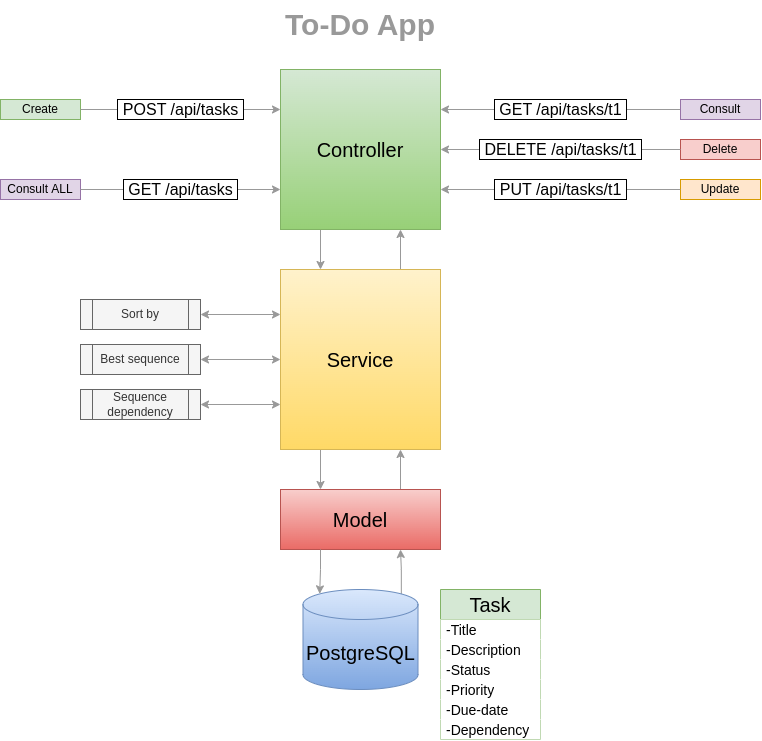

The diagram above was exported from draw.io. Its source (the exported page's mxGraphModel, read from the mxfile embedded in the PNG):
<mxGraphModel dx="733" dy="443" grid="1" gridSize="10" guides="1" tooltips="1" connect="1" arrows="1" fold="1" page="1" pageScale="1" pageWidth="850" pageHeight="1100" math="0" shadow="0">
  <root>
    <mxCell id="0" />
    <mxCell id="1" parent="0" />
    <mxCell id="8iivArCEx1H5-otgk7mG-1" value="&lt;font&gt;To-Do App&lt;/font&gt;" style="text;html=1;align=center;verticalAlign=middle;whiteSpace=wrap;rounded=0;fontStyle=1;fontSize=30;labelBorderColor=none;labelBackgroundColor=none;fontColor=#999999;" parent="1" vertex="1">
      <mxGeometry x="285" y="10" width="230" height="50" as="geometry" />
    </mxCell>
    <mxCell id="8iivArCEx1H5-otgk7mG-5" value="Task" style="swimlane;fontStyle=0;childLayout=stackLayout;horizontal=1;startSize=30;horizontalStack=0;resizeParent=1;resizeParentMax=0;resizeLast=0;collapsible=1;marginBottom=0;whiteSpace=wrap;html=1;fontSize=20;fillColor=#d5e8d4;strokeColor=#82b366;" parent="1" vertex="1">
      <mxGeometry x="480" y="600" width="100" height="150" as="geometry" />
    </mxCell>
    <mxCell id="8iivArCEx1H5-otgk7mG-6" value="-Title" style="text;align=left;verticalAlign=middle;spacingLeft=4;spacingRight=4;overflow=hidden;points=[[0,0.5],[1,0.5]];portConstraint=eastwest;rotatable=0;whiteSpace=wrap;html=1;fontSize=14;labelBackgroundColor=none;fillColor=default;" parent="8iivArCEx1H5-otgk7mG-5" vertex="1">
      <mxGeometry y="30" width="100" height="20" as="geometry" />
    </mxCell>
    <mxCell id="8iivArCEx1H5-otgk7mG-7" value="-Description" style="text;align=left;verticalAlign=middle;spacingLeft=4;spacingRight=4;overflow=hidden;points=[[0,0.5],[1,0.5]];portConstraint=eastwest;rotatable=0;whiteSpace=wrap;html=1;fontSize=14;fillColor=default;" parent="8iivArCEx1H5-otgk7mG-5" vertex="1">
      <mxGeometry y="50" width="100" height="20" as="geometry" />
    </mxCell>
    <mxCell id="8iivArCEx1H5-otgk7mG-26" value="-Status" style="text;align=left;verticalAlign=middle;spacingLeft=4;spacingRight=4;overflow=hidden;points=[[0,0.5],[1,0.5]];portConstraint=eastwest;rotatable=0;whiteSpace=wrap;html=1;fontSize=14;fillColor=default;" parent="8iivArCEx1H5-otgk7mG-5" vertex="1">
      <mxGeometry y="70" width="100" height="20" as="geometry" />
    </mxCell>
    <mxCell id="8iivArCEx1H5-otgk7mG-8" value="-Priority" style="text;align=left;verticalAlign=middle;spacingLeft=4;spacingRight=4;overflow=hidden;points=[[0,0.5],[1,0.5]];portConstraint=eastwest;rotatable=0;whiteSpace=wrap;html=1;fontSize=14;fillColor=default;" parent="8iivArCEx1H5-otgk7mG-5" vertex="1">
      <mxGeometry y="90" width="100" height="20" as="geometry" />
    </mxCell>
    <mxCell id="8iivArCEx1H5-otgk7mG-9" value="-Due-date" style="text;align=left;verticalAlign=middle;spacingLeft=4;spacingRight=4;overflow=hidden;points=[[0,0.5],[1,0.5]];portConstraint=eastwest;rotatable=0;whiteSpace=wrap;html=1;fontSize=14;fillColor=default;" parent="8iivArCEx1H5-otgk7mG-5" vertex="1">
      <mxGeometry y="110" width="100" height="20" as="geometry" />
    </mxCell>
    <mxCell id="8iivArCEx1H5-otgk7mG-10" value="-Dependency" style="text;align=left;verticalAlign=middle;spacingLeft=4;spacingRight=4;overflow=hidden;points=[[0,0.5],[1,0.5]];portConstraint=eastwest;rotatable=0;whiteSpace=wrap;html=1;fontSize=14;fillColor=default;" parent="8iivArCEx1H5-otgk7mG-5" vertex="1">
      <mxGeometry y="130" width="100" height="20" as="geometry" />
    </mxCell>
    <mxCell id="8iivArCEx1H5-otgk7mG-11" value="Create" style="rounded=0;whiteSpace=wrap;html=1;fillColor=#d5e8d4;strokeColor=#82b366;" parent="1" vertex="1">
      <mxGeometry x="40" y="110" width="80" height="20" as="geometry" />
    </mxCell>
    <mxCell id="8iivArCEx1H5-otgk7mG-13" value="Update" style="rounded=0;whiteSpace=wrap;html=1;fillColor=#ffe6cc;strokeColor=#d79b00;" parent="1" vertex="1">
      <mxGeometry x="720" y="190" width="80" height="20" as="geometry" />
    </mxCell>
    <mxCell id="8iivArCEx1H5-otgk7mG-15" value="Delete" style="rounded=0;whiteSpace=wrap;html=1;fillColor=#f8cecc;strokeColor=#b85450;" parent="1" vertex="1">
      <mxGeometry x="720" y="150" width="80" height="20" as="geometry" />
    </mxCell>
    <mxCell id="8iivArCEx1H5-otgk7mG-18" value="Consult&amp;nbsp;&lt;span style=&quot;background-color: transparent; color: light-dark(rgb(0, 0, 0), rgb(255, 255, 255));&quot;&gt;ALL&lt;/span&gt;" style="rounded=0;whiteSpace=wrap;html=1;fillColor=#e1d5e7;strokeColor=#9673a6;" parent="1" vertex="1">
      <mxGeometry x="40" y="190" width="80" height="20" as="geometry" />
    </mxCell>
    <mxCell id="8iivArCEx1H5-otgk7mG-23" value="Sort by" style="shape=process;whiteSpace=wrap;html=1;backgroundOutline=1;fillColor=#f5f5f5;strokeColor=#666666;fontColor=#333333;" parent="1" vertex="1">
      <mxGeometry x="120" y="310" width="120" height="30" as="geometry" />
    </mxCell>
    <mxCell id="8iivArCEx1H5-otgk7mG-24" value="Best sequence" style="shape=process;whiteSpace=wrap;html=1;backgroundOutline=1;fillColor=#f5f5f5;fontColor=#333333;strokeColor=#666666;" parent="1" vertex="1">
      <mxGeometry x="120" y="355" width="120" height="30" as="geometry" />
    </mxCell>
    <mxCell id="8iivArCEx1H5-otgk7mG-25" value="Sequence dependency" style="shape=process;whiteSpace=wrap;html=1;backgroundOutline=1;fillColor=#f5f5f5;fontColor=#333333;strokeColor=#666666;" parent="1" vertex="1">
      <mxGeometry x="120" y="400" width="120" height="30" as="geometry" />
    </mxCell>
    <mxCell id="28XymwbxXhF13JRxio-2-31" style="edgeStyle=orthogonalEdgeStyle;rounded=0;orthogonalLoop=1;jettySize=auto;html=1;exitX=0.75;exitY=0;exitDx=0;exitDy=0;entryX=0.75;entryY=1;entryDx=0;entryDy=0;strokeColor=#999999;" parent="1" source="28XymwbxXhF13JRxio-2-1" target="28XymwbxXhF13JRxio-2-2" edge="1">
      <mxGeometry relative="1" as="geometry" />
    </mxCell>
    <mxCell id="28XymwbxXhF13JRxio-2-1" value="Model" style="rounded=0;whiteSpace=wrap;html=1;fontSize=20;fillColor=#f8cecc;gradientColor=#ea6b66;strokeColor=#b85450;" parent="1" vertex="1">
      <mxGeometry x="320" y="500" width="160" height="60" as="geometry" />
    </mxCell>
    <mxCell id="28XymwbxXhF13JRxio-2-9" style="edgeStyle=orthogonalEdgeStyle;rounded=0;orthogonalLoop=1;jettySize=auto;html=1;exitX=0;exitY=0.75;exitDx=0;exitDy=0;startArrow=classic;startFill=1;strokeColor=#999999;" parent="1" source="28XymwbxXhF13JRxio-2-2" target="8iivArCEx1H5-otgk7mG-25" edge="1">
      <mxGeometry relative="1" as="geometry" />
    </mxCell>
    <mxCell id="28XymwbxXhF13JRxio-2-10" style="edgeStyle=orthogonalEdgeStyle;rounded=0;orthogonalLoop=1;jettySize=auto;html=1;exitX=0;exitY=0.5;exitDx=0;exitDy=0;entryX=1;entryY=0.5;entryDx=0;entryDy=0;startArrow=classic;startFill=1;strokeColor=#999999;" parent="1" source="28XymwbxXhF13JRxio-2-2" target="8iivArCEx1H5-otgk7mG-24" edge="1">
      <mxGeometry relative="1" as="geometry" />
    </mxCell>
    <mxCell id="28XymwbxXhF13JRxio-2-13" style="edgeStyle=orthogonalEdgeStyle;rounded=0;orthogonalLoop=1;jettySize=auto;html=1;exitX=0;exitY=0.25;exitDx=0;exitDy=0;entryX=1;entryY=0.5;entryDx=0;entryDy=0;startArrow=classic;startFill=1;strokeColor=#999999;" parent="1" source="28XymwbxXhF13JRxio-2-2" target="8iivArCEx1H5-otgk7mG-23" edge="1">
      <mxGeometry relative="1" as="geometry" />
    </mxCell>
    <mxCell id="28XymwbxXhF13JRxio-2-29" style="edgeStyle=orthogonalEdgeStyle;rounded=0;orthogonalLoop=1;jettySize=auto;html=1;exitX=0.75;exitY=0;exitDx=0;exitDy=0;entryX=0.75;entryY=1;entryDx=0;entryDy=0;strokeColor=#999999;" parent="1" source="28XymwbxXhF13JRxio-2-2" target="28XymwbxXhF13JRxio-2-3" edge="1">
      <mxGeometry relative="1" as="geometry" />
    </mxCell>
    <mxCell id="28XymwbxXhF13JRxio-2-30" style="edgeStyle=orthogonalEdgeStyle;rounded=0;orthogonalLoop=1;jettySize=auto;html=1;exitX=0.25;exitY=1;exitDx=0;exitDy=0;entryX=0.25;entryY=0;entryDx=0;entryDy=0;strokeColor=#999999;" parent="1" source="28XymwbxXhF13JRxio-2-2" target="28XymwbxXhF13JRxio-2-1" edge="1">
      <mxGeometry relative="1" as="geometry" />
    </mxCell>
    <mxCell id="28XymwbxXhF13JRxio-2-2" value="Service" style="rounded=0;whiteSpace=wrap;html=1;fontSize=20;fillColor=#fff2cc;gradientColor=#ffd966;strokeColor=#d6b656;" parent="1" vertex="1">
      <mxGeometry x="320" y="280" width="160" height="180" as="geometry" />
    </mxCell>
    <mxCell id="28XymwbxXhF13JRxio-2-28" style="edgeStyle=orthogonalEdgeStyle;rounded=0;orthogonalLoop=1;jettySize=auto;html=1;exitX=0.25;exitY=1;exitDx=0;exitDy=0;entryX=0.25;entryY=0;entryDx=0;entryDy=0;strokeColor=#999999;" parent="1" source="28XymwbxXhF13JRxio-2-3" target="28XymwbxXhF13JRxio-2-2" edge="1">
      <mxGeometry relative="1" as="geometry" />
    </mxCell>
    <mxCell id="28XymwbxXhF13JRxio-2-3" value="Controller" style="rounded=0;whiteSpace=wrap;html=1;fontSize=20;fillColor=#d5e8d4;strokeColor=#82b366;gradientColor=#97d077;" parent="1" vertex="1">
      <mxGeometry x="320" y="80" width="160" height="160" as="geometry" />
    </mxCell>
    <mxCell id="28XymwbxXhF13JRxio-2-4" value="&amp;nbsp;POST /api/tasks&amp;nbsp;" style="endArrow=classic;html=1;rounded=0;labelBorderColor=default;fontSize=16;entryX=0;entryY=0.25;entryDx=0;entryDy=0;strokeColor=#999999;" parent="1" target="28XymwbxXhF13JRxio-2-3" edge="1">
      <mxGeometry width="50" height="50" relative="1" as="geometry">
        <mxPoint x="120" y="120" as="sourcePoint" />
        <mxPoint x="320" y="140" as="targetPoint" />
      </mxGeometry>
    </mxCell>
    <mxCell id="28XymwbxXhF13JRxio-2-14" value="&amp;nbsp;GET /api/tasks&amp;nbsp;" style="endArrow=classic;html=1;rounded=0;labelBorderColor=default;fontSize=16;entryX=0;entryY=0.75;entryDx=0;entryDy=0;strokeColor=#999999;" parent="1" target="28XymwbxXhF13JRxio-2-3" edge="1">
      <mxGeometry width="50" height="50" relative="1" as="geometry">
        <mxPoint x="120" y="200" as="sourcePoint" />
        <mxPoint x="269" y="190.5" as="targetPoint" />
      </mxGeometry>
    </mxCell>
    <mxCell id="28XymwbxXhF13JRxio-2-15" value="&amp;nbsp;DELETE /api/tasks/t1&amp;nbsp;" style="endArrow=classic;html=1;rounded=0;labelBorderColor=default;fontSize=16;entryX=1;entryY=0.5;entryDx=0;entryDy=0;strokeColor=#999999;" parent="1" target="28XymwbxXhF13JRxio-2-3" edge="1">
      <mxGeometry width="50" height="50" relative="1" as="geometry">
        <mxPoint x="720" y="160" as="sourcePoint" />
        <mxPoint x="520" y="240" as="targetPoint" />
        <mxPoint as="offset" />
      </mxGeometry>
    </mxCell>
    <mxCell id="28XymwbxXhF13JRxio-2-16" value="&amp;nbsp;PUT /api/tasks/t1&amp;nbsp;" style="endArrow=classic;html=1;rounded=0;labelBorderColor=default;fontSize=16;entryX=1;entryY=0.75;entryDx=0;entryDy=0;strokeColor=#999999;" parent="1" target="28XymwbxXhF13JRxio-2-3" edge="1">
      <mxGeometry width="50" height="50" relative="1" as="geometry">
        <mxPoint x="720" y="200" as="sourcePoint" />
        <mxPoint x="520" y="280" as="targetPoint" />
      </mxGeometry>
    </mxCell>
    <mxCell id="28XymwbxXhF13JRxio-2-17" value="&amp;nbsp;GET /api/tasks/t1&amp;nbsp;" style="endArrow=classic;html=1;rounded=0;labelBorderColor=default;fontSize=16;entryX=1;entryY=0.25;entryDx=0;entryDy=0;strokeColor=#999999;" parent="1" target="28XymwbxXhF13JRxio-2-3" edge="1">
      <mxGeometry width="50" height="50" relative="1" as="geometry">
        <mxPoint x="720" y="120" as="sourcePoint" />
        <mxPoint x="545" y="110" as="targetPoint" />
      </mxGeometry>
    </mxCell>
    <mxCell id="28XymwbxXhF13JRxio-2-18" value="Consult" style="rounded=0;whiteSpace=wrap;html=1;fillColor=#e1d5e7;strokeColor=#9673a6;" parent="1" vertex="1">
      <mxGeometry x="720" y="110" width="80" height="20" as="geometry" />
    </mxCell>
    <mxCell id="28XymwbxXhF13JRxio-2-33" style="edgeStyle=orthogonalEdgeStyle;rounded=0;orthogonalLoop=1;jettySize=auto;html=1;exitX=0.855;exitY=0;exitDx=0;exitDy=4.35;exitPerimeter=0;entryX=0.75;entryY=1;entryDx=0;entryDy=0;strokeColor=#999999;" parent="1" source="28XymwbxXhF13JRxio-2-19" target="28XymwbxXhF13JRxio-2-1" edge="1">
      <mxGeometry relative="1" as="geometry" />
    </mxCell>
    <mxCell id="28XymwbxXhF13JRxio-2-19" value="PostgreSQL" style="shape=cylinder3;whiteSpace=wrap;html=1;boundedLbl=1;backgroundOutline=1;size=15;fillColor=#dae8fc;gradientColor=#7ea6e0;strokeColor=#6c8ebf;fontSize=20;" parent="1" vertex="1">
      <mxGeometry x="342.5" y="600" width="115" height="100" as="geometry" />
    </mxCell>
    <mxCell id="28XymwbxXhF13JRxio-2-32" style="edgeStyle=orthogonalEdgeStyle;rounded=0;orthogonalLoop=1;jettySize=auto;html=1;exitX=0.25;exitY=1;exitDx=0;exitDy=0;entryX=0.145;entryY=0;entryDx=0;entryDy=4.35;entryPerimeter=0;strokeColor=#999999;" parent="1" source="28XymwbxXhF13JRxio-2-1" target="28XymwbxXhF13JRxio-2-19" edge="1">
      <mxGeometry relative="1" as="geometry" />
    </mxCell>
  </root>
</mxGraphModel>